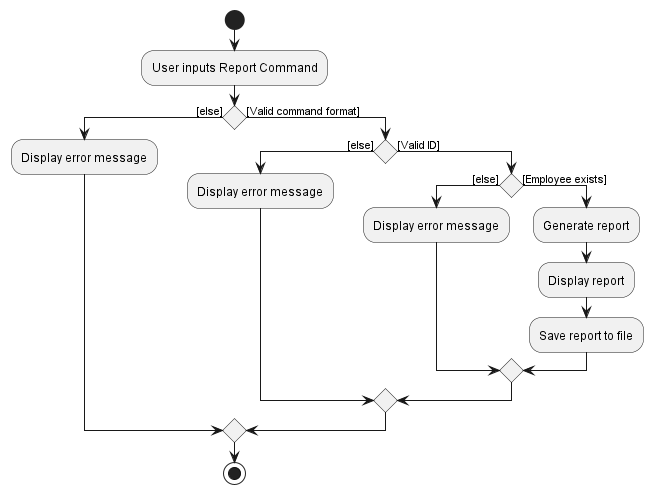

The diagram above was rendered by PlantUML. Its source (embedded in the PNG):
@startuml
'https://plantuml.com/activity-diagram-beta

start
:User inputs Report Command;

if () then ([else])
  :Display error message;
else ([Valid command format])
  if () then ([else])
    :Display error message;
  else ([Valid ID])
    if () then ([else])
        :Display error message;
    else ([Employee exists])
    :Generate report;
    :Display report;
    :Save report to file;
    endif
    endif
endif

stop

@enduml